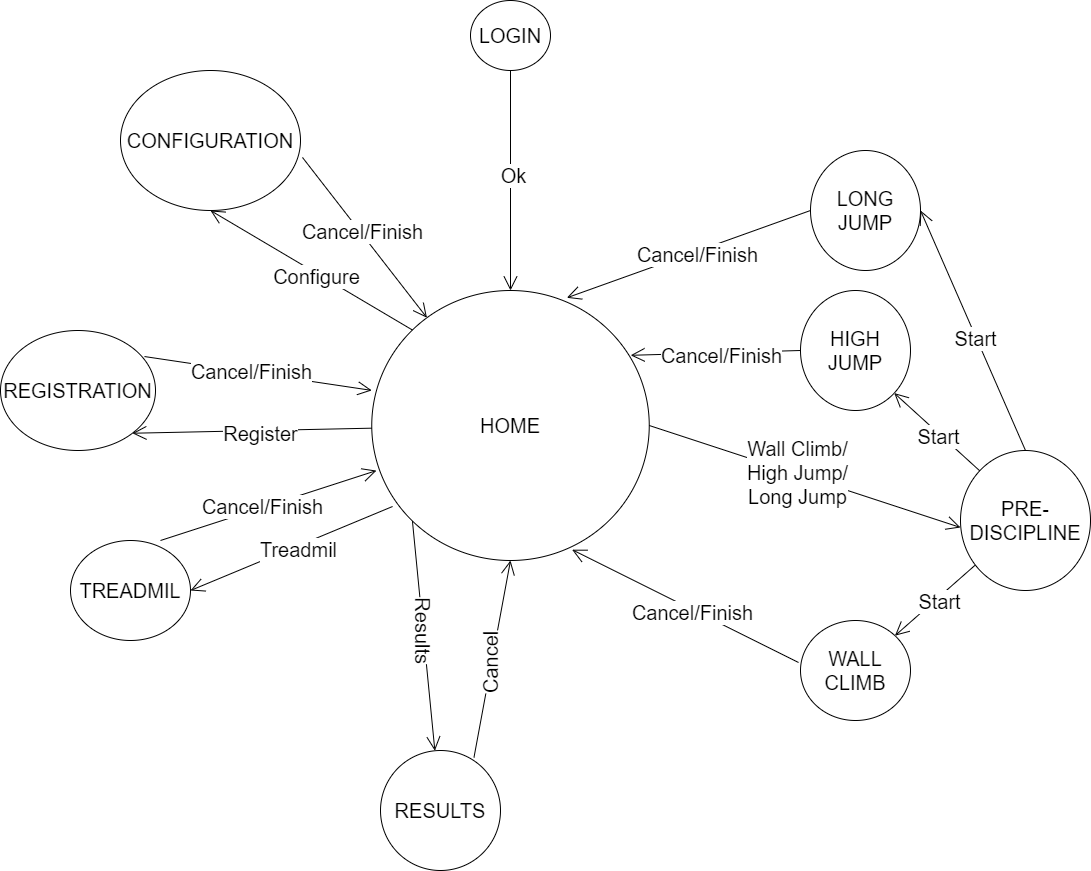

The diagram above was exported from draw.io. Its source (the exported page's mxGraphModel, read from the mxfile embedded in the PNG):
<mxGraphModel dx="2294" dy="764" grid="1" gridSize="10" guides="1" tooltips="1" connect="1" arrows="1" fold="1" page="1" pageScale="1" pageWidth="850" pageHeight="1100" math="0" shadow="0">
  <root>
    <mxCell id="0" />
    <mxCell id="1" parent="0" />
    <mxCell id="yB8sBW4Ziaw1Jw08Tbaj-1" value="&lt;font style=&quot;font-size: 20px;&quot;&gt;HOME&lt;/font&gt;" style="ellipse;whiteSpace=wrap;html=1;" parent="1" vertex="1">
      <mxGeometry x="251.25" y="430" width="277.5" height="270" as="geometry" />
    </mxCell>
    <mxCell id="yB8sBW4Ziaw1Jw08Tbaj-2" value="&lt;font style=&quot;font-size: 20px;&quot;&gt;LOGIN&lt;/font&gt;" style="ellipse;whiteSpace=wrap;html=1;" parent="1" vertex="1">
      <mxGeometry x="350" y="140" width="80" height="70" as="geometry" />
    </mxCell>
    <mxCell id="yB8sBW4Ziaw1Jw08Tbaj-3" value="&lt;font style=&quot;font-size: 20px;&quot;&gt;REGISTRATION&lt;/font&gt;" style="ellipse;whiteSpace=wrap;html=1;" parent="1" vertex="1">
      <mxGeometry x="-120" y="470" width="155" height="120" as="geometry" />
    </mxCell>
    <mxCell id="yB8sBW4Ziaw1Jw08Tbaj-4" value="&lt;font style=&quot;font-size: 20px;&quot;&gt;TREADMIL&lt;/font&gt;" style="ellipse;whiteSpace=wrap;html=1;" parent="1" vertex="1">
      <mxGeometry x="-50" y="680" width="120" height="100" as="geometry" />
    </mxCell>
    <mxCell id="yB8sBW4Ziaw1Jw08Tbaj-5" value="&lt;font style=&quot;font-size: 20px;&quot;&gt;PRE-DISCIPLINE&lt;/font&gt;" style="ellipse;whiteSpace=wrap;html=1;" parent="1" vertex="1">
      <mxGeometry x="840" y="590" width="130" height="140" as="geometry" />
    </mxCell>
    <mxCell id="yB8sBW4Ziaw1Jw08Tbaj-6" value="&lt;font style=&quot;font-size: 20px;&quot;&gt;RESULTS&lt;/font&gt;" style="ellipse;whiteSpace=wrap;html=1;" parent="1" vertex="1">
      <mxGeometry x="260" y="890" width="120" height="120" as="geometry" />
    </mxCell>
    <mxCell id="yB8sBW4Ziaw1Jw08Tbaj-7" value="&lt;font style=&quot;font-size: 20px;&quot;&gt;HIGH JUMP&lt;/font&gt;" style="ellipse;whiteSpace=wrap;html=1;" parent="1" vertex="1">
      <mxGeometry x="680" y="430" width="110" height="120" as="geometry" />
    </mxCell>
    <mxCell id="yB8sBW4Ziaw1Jw08Tbaj-8" value="&lt;font style=&quot;font-size: 20px;&quot;&gt;WALL CLIMB&lt;/font&gt;" style="ellipse;whiteSpace=wrap;html=1;" parent="1" vertex="1">
      <mxGeometry x="680" y="760" width="110" height="100" as="geometry" />
    </mxCell>
    <mxCell id="yB8sBW4Ziaw1Jw08Tbaj-9" value="&lt;font style=&quot;font-size: 20px;&quot;&gt;LONG JUMP&lt;/font&gt;" style="ellipse;whiteSpace=wrap;html=1;" parent="1" vertex="1">
      <mxGeometry x="690" y="290" width="110" height="120" as="geometry" />
    </mxCell>
    <mxCell id="yB8sBW4Ziaw1Jw08Tbaj-13" value="" style="endArrow=open;endFill=1;endSize=12;html=1;rounded=0;exitX=0.5;exitY=1;exitDx=0;exitDy=0;" parent="1" source="yB8sBW4Ziaw1Jw08Tbaj-2" target="yB8sBW4Ziaw1Jw08Tbaj-1" edge="1">
      <mxGeometry width="160" relative="1" as="geometry">
        <mxPoint x="340" y="380" as="sourcePoint" />
        <mxPoint x="500" y="380" as="targetPoint" />
      </mxGeometry>
    </mxCell>
    <mxCell id="yB8sBW4Ziaw1Jw08Tbaj-14" value="&lt;font style=&quot;font-size: 20px;&quot;&gt;Ok&lt;/font&gt;" style="edgeLabel;html=1;align=center;verticalAlign=middle;resizable=0;points=[];" parent="yB8sBW4Ziaw1Jw08Tbaj-13" vertex="1" connectable="0">
      <mxGeometry x="-0.0597" y="2" relative="1" as="geometry">
        <mxPoint as="offset" />
      </mxGeometry>
    </mxCell>
    <mxCell id="yB8sBW4Ziaw1Jw08Tbaj-20" value="" style="endArrow=open;endFill=1;endSize=12;html=1;rounded=0;exitX=1;exitY=0.5;exitDx=0;exitDy=0;entryX=0;entryY=0.55;entryDx=0;entryDy=0;entryPerimeter=0;" parent="1" source="yB8sBW4Ziaw1Jw08Tbaj-1" target="yB8sBW4Ziaw1Jw08Tbaj-5" edge="1">
      <mxGeometry width="160" relative="1" as="geometry">
        <mxPoint x="410" y="300" as="sourcePoint" />
        <mxPoint x="410" y="410" as="targetPoint" />
      </mxGeometry>
    </mxCell>
    <mxCell id="yB8sBW4Ziaw1Jw08Tbaj-21" value="&lt;span style=&quot;font-size: 20px;&quot;&gt;Wall Climb/&lt;br&gt;High Jump/&lt;br&gt;Long Jump&lt;br&gt;&lt;/span&gt;" style="edgeLabel;html=1;align=center;verticalAlign=middle;resizable=0;points=[];" parent="yB8sBW4Ziaw1Jw08Tbaj-20" vertex="1" connectable="0">
      <mxGeometry x="-0.0597" y="2" relative="1" as="geometry">
        <mxPoint as="offset" />
      </mxGeometry>
    </mxCell>
    <mxCell id="yB8sBW4Ziaw1Jw08Tbaj-22" value="" style="endArrow=open;endFill=1;endSize=12;html=1;rounded=0;" parent="1" source="yB8sBW4Ziaw1Jw08Tbaj-5" target="yB8sBW4Ziaw1Jw08Tbaj-8" edge="1">
      <mxGeometry width="160" relative="1" as="geometry">
        <mxPoint x="450" y="440" as="sourcePoint" />
        <mxPoint x="800" y="437" as="targetPoint" />
      </mxGeometry>
    </mxCell>
    <mxCell id="yB8sBW4Ziaw1Jw08Tbaj-23" value="&lt;font style=&quot;font-size: 20px;&quot;&gt;Start&lt;/font&gt;" style="edgeLabel;html=1;align=center;verticalAlign=middle;resizable=0;points=[];" parent="yB8sBW4Ziaw1Jw08Tbaj-22" vertex="1" connectable="0">
      <mxGeometry x="-0.0597" y="2" relative="1" as="geometry">
        <mxPoint as="offset" />
      </mxGeometry>
    </mxCell>
    <mxCell id="yB8sBW4Ziaw1Jw08Tbaj-24" value="" style="endArrow=open;endFill=1;endSize=12;html=1;rounded=0;exitX=0;exitY=0;exitDx=0;exitDy=0;entryX=1;entryY=1;entryDx=0;entryDy=0;" parent="1" source="yB8sBW4Ziaw1Jw08Tbaj-5" target="yB8sBW4Ziaw1Jw08Tbaj-7" edge="1">
      <mxGeometry width="160" relative="1" as="geometry">
        <mxPoint x="819" y="479" as="sourcePoint" />
        <mxPoint x="745" y="620" as="targetPoint" />
      </mxGeometry>
    </mxCell>
    <mxCell id="yB8sBW4Ziaw1Jw08Tbaj-25" value="&lt;font style=&quot;font-size: 20px;&quot;&gt;Start&lt;/font&gt;" style="edgeLabel;html=1;align=center;verticalAlign=middle;resizable=0;points=[];" parent="yB8sBW4Ziaw1Jw08Tbaj-24" vertex="1" connectable="0">
      <mxGeometry x="-0.0597" y="2" relative="1" as="geometry">
        <mxPoint as="offset" />
      </mxGeometry>
    </mxCell>
    <mxCell id="yB8sBW4Ziaw1Jw08Tbaj-26" value="" style="endArrow=open;endFill=1;endSize=12;html=1;rounded=0;exitX=0.5;exitY=0;exitDx=0;exitDy=0;entryX=1;entryY=0.5;entryDx=0;entryDy=0;" parent="1" source="yB8sBW4Ziaw1Jw08Tbaj-5" target="yB8sBW4Ziaw1Jw08Tbaj-9" edge="1">
      <mxGeometry width="160" relative="1" as="geometry">
        <mxPoint x="819" y="381" as="sourcePoint" />
        <mxPoint x="650" y="260" as="targetPoint" />
      </mxGeometry>
    </mxCell>
    <mxCell id="yB8sBW4Ziaw1Jw08Tbaj-27" value="&lt;font style=&quot;font-size: 20px;&quot;&gt;Start&lt;/font&gt;" style="edgeLabel;html=1;align=center;verticalAlign=middle;resizable=0;points=[];" parent="yB8sBW4Ziaw1Jw08Tbaj-26" vertex="1" connectable="0">
      <mxGeometry x="-0.0597" y="2" relative="1" as="geometry">
        <mxPoint as="offset" />
      </mxGeometry>
    </mxCell>
    <mxCell id="yB8sBW4Ziaw1Jw08Tbaj-28" value="" style="endArrow=open;endFill=1;endSize=12;html=1;rounded=0;entryX=1;entryY=0.5;entryDx=0;entryDy=0;exitX=0.075;exitY=0.8;exitDx=0;exitDy=0;exitPerimeter=0;" parent="1" source="yB8sBW4Ziaw1Jw08Tbaj-1" target="yB8sBW4Ziaw1Jw08Tbaj-4" edge="1">
      <mxGeometry width="160" relative="1" as="geometry">
        <mxPoint x="450" y="440" as="sourcePoint" />
        <mxPoint x="800" y="437" as="targetPoint" />
      </mxGeometry>
    </mxCell>
    <mxCell id="yB8sBW4Ziaw1Jw08Tbaj-29" value="&lt;span style=&quot;font-size: 20px;&quot;&gt;Treadmil&lt;br&gt;&lt;/span&gt;" style="edgeLabel;html=1;align=center;verticalAlign=middle;resizable=0;points=[];" parent="yB8sBW4Ziaw1Jw08Tbaj-28" vertex="1" connectable="0">
      <mxGeometry x="-0.0597" y="2" relative="1" as="geometry">
        <mxPoint as="offset" />
      </mxGeometry>
    </mxCell>
    <mxCell id="yB8sBW4Ziaw1Jw08Tbaj-30" value="" style="endArrow=open;endFill=1;endSize=12;html=1;rounded=0;entryX=1;entryY=1;entryDx=0;entryDy=0;" parent="1" source="yB8sBW4Ziaw1Jw08Tbaj-1" target="yB8sBW4Ziaw1Jw08Tbaj-3" edge="1">
      <mxGeometry width="160" relative="1" as="geometry">
        <mxPoint x="350" y="440" as="sourcePoint" />
        <mxPoint x="190" y="440" as="targetPoint" />
      </mxGeometry>
    </mxCell>
    <mxCell id="yB8sBW4Ziaw1Jw08Tbaj-31" value="&lt;span style=&quot;font-size: 20px;&quot;&gt;Register&lt;br&gt;&lt;/span&gt;" style="edgeLabel;html=1;align=center;verticalAlign=middle;resizable=0;points=[];" parent="yB8sBW4Ziaw1Jw08Tbaj-30" vertex="1" connectable="0">
      <mxGeometry x="-0.0597" y="2" relative="1" as="geometry">
        <mxPoint as="offset" />
      </mxGeometry>
    </mxCell>
    <mxCell id="yB8sBW4Ziaw1Jw08Tbaj-32" value="&lt;font style=&quot;font-size: 20px;&quot;&gt;CONFIGURATION&lt;/font&gt;" style="ellipse;whiteSpace=wrap;html=1;" parent="1" vertex="1">
      <mxGeometry y="210" width="180" height="140" as="geometry" />
    </mxCell>
    <mxCell id="yB8sBW4Ziaw1Jw08Tbaj-33" value="" style="endArrow=open;endFill=1;endSize=12;html=1;rounded=0;entryX=0.5;entryY=1;entryDx=0;entryDy=0;exitX=0;exitY=0;exitDx=0;exitDy=0;" parent="1" source="yB8sBW4Ziaw1Jw08Tbaj-1" target="yB8sBW4Ziaw1Jw08Tbaj-32" edge="1">
      <mxGeometry width="160" relative="1" as="geometry">
        <mxPoint x="352" y="428" as="sourcePoint" />
        <mxPoint x="142" y="373" as="targetPoint" />
      </mxGeometry>
    </mxCell>
    <mxCell id="yB8sBW4Ziaw1Jw08Tbaj-34" value="&lt;span style=&quot;font-size: 20px;&quot;&gt;Configure&lt;br&gt;&lt;/span&gt;" style="edgeLabel;html=1;align=center;verticalAlign=middle;resizable=0;points=[];" parent="yB8sBW4Ziaw1Jw08Tbaj-33" vertex="1" connectable="0">
      <mxGeometry x="-0.0597" y="2" relative="1" as="geometry">
        <mxPoint as="offset" />
      </mxGeometry>
    </mxCell>
    <mxCell id="yB8sBW4Ziaw1Jw08Tbaj-36" value="" style="endArrow=open;endFill=1;endSize=12;html=1;rounded=0;exitX=0;exitY=1;exitDx=0;exitDy=0;labelPosition=center;verticalLabelPosition=bottom;align=center;verticalAlign=top;textDirection=ltr;" parent="1" source="yB8sBW4Ziaw1Jw08Tbaj-1" target="yB8sBW4Ziaw1Jw08Tbaj-6" edge="1">
      <mxGeometry width="160" relative="1" as="geometry">
        <mxPoint x="350" y="440" as="sourcePoint" />
        <mxPoint x="140" y="470" as="targetPoint" />
      </mxGeometry>
    </mxCell>
    <mxCell id="yB8sBW4Ziaw1Jw08Tbaj-37" value="&lt;span style=&quot;font-size: 20px;&quot;&gt;Results&lt;br&gt;&lt;/span&gt;" style="edgeLabel;html=1;align=center;verticalAlign=middle;resizable=0;points=[];rotation=90;" parent="yB8sBW4Ziaw1Jw08Tbaj-36" vertex="1" connectable="0">
      <mxGeometry x="-0.0597" y="2" relative="1" as="geometry">
        <mxPoint as="offset" />
      </mxGeometry>
    </mxCell>
    <mxCell id="yB8sBW4Ziaw1Jw08Tbaj-50" value="" style="endArrow=open;endFill=1;endSize=12;html=1;rounded=0;exitX=0.779;exitY=0.058;exitDx=0;exitDy=0;entryX=0.5;entryY=1;entryDx=0;entryDy=0;exitPerimeter=0;" parent="1" source="yB8sBW4Ziaw1Jw08Tbaj-6" target="yB8sBW4Ziaw1Jw08Tbaj-1" edge="1">
      <mxGeometry width="160" relative="1" as="geometry">
        <mxPoint x="462" y="879" as="sourcePoint" />
        <mxPoint x="442" y="732" as="targetPoint" />
      </mxGeometry>
    </mxCell>
    <mxCell id="yB8sBW4Ziaw1Jw08Tbaj-51" value="&lt;span style=&quot;font-size: 20px;&quot;&gt;Cancel&lt;br&gt;&lt;/span&gt;" style="edgeLabel;html=1;align=center;verticalAlign=middle;resizable=0;points=[];rotation=270;" parent="yB8sBW4Ziaw1Jw08Tbaj-50" vertex="1" connectable="0">
      <mxGeometry x="-0.0597" y="2" relative="1" as="geometry">
        <mxPoint as="offset" />
      </mxGeometry>
    </mxCell>
    <mxCell id="yB8sBW4Ziaw1Jw08Tbaj-58" value="" style="endArrow=open;endFill=1;endSize=12;html=1;rounded=0;exitX=-0.018;exitY=0.42;exitDx=0;exitDy=0;entryX=0.722;entryY=0.96;entryDx=0;entryDy=0;exitPerimeter=0;entryPerimeter=0;" parent="1" source="yB8sBW4Ziaw1Jw08Tbaj-8" target="yB8sBW4Ziaw1Jw08Tbaj-1" edge="1">
      <mxGeometry width="160" relative="1" as="geometry">
        <mxPoint x="427" y="813" as="sourcePoint" />
        <mxPoint x="440" y="550" as="targetPoint" />
      </mxGeometry>
    </mxCell>
    <mxCell id="yB8sBW4Ziaw1Jw08Tbaj-59" value="&lt;span style=&quot;font-size: 20px;&quot;&gt;Cancel/Finish&lt;br&gt;&lt;/span&gt;" style="edgeLabel;html=1;align=center;verticalAlign=middle;resizable=0;points=[];rotation=0;" parent="yB8sBW4Ziaw1Jw08Tbaj-58" vertex="1" connectable="0">
      <mxGeometry x="-0.0597" y="2" relative="1" as="geometry">
        <mxPoint as="offset" />
      </mxGeometry>
    </mxCell>
    <mxCell id="yB8sBW4Ziaw1Jw08Tbaj-60" value="" style="endArrow=open;endFill=1;endSize=12;html=1;rounded=0;exitX=0;exitY=0.5;exitDx=0;exitDy=0;entryX=0.933;entryY=0.24;entryDx=0;entryDy=0;entryPerimeter=0;" parent="1" source="yB8sBW4Ziaw1Jw08Tbaj-7" target="yB8sBW4Ziaw1Jw08Tbaj-1" edge="1">
      <mxGeometry width="160" relative="1" as="geometry">
        <mxPoint x="728" y="682" as="sourcePoint" />
        <mxPoint x="480" y="544" as="targetPoint" />
      </mxGeometry>
    </mxCell>
    <mxCell id="yB8sBW4Ziaw1Jw08Tbaj-61" value="&lt;span style=&quot;font-size: 20px;&quot;&gt;Cancel/Finish&lt;br&gt;&lt;/span&gt;" style="edgeLabel;html=1;align=center;verticalAlign=middle;resizable=0;points=[];rotation=0;" parent="yB8sBW4Ziaw1Jw08Tbaj-60" vertex="1" connectable="0">
      <mxGeometry x="-0.0597" y="2" relative="1" as="geometry">
        <mxPoint as="offset" />
      </mxGeometry>
    </mxCell>
    <mxCell id="yB8sBW4Ziaw1Jw08Tbaj-62" value="" style="endArrow=open;endFill=1;endSize=12;html=1;rounded=0;exitX=0;exitY=0.5;exitDx=0;exitDy=0;entryX=0.703;entryY=0.027;entryDx=0;entryDy=0;entryPerimeter=0;" parent="1" source="yB8sBW4Ziaw1Jw08Tbaj-9" target="yB8sBW4Ziaw1Jw08Tbaj-1" edge="1">
      <mxGeometry width="160" relative="1" as="geometry">
        <mxPoint x="696" y="372" as="sourcePoint" />
        <mxPoint x="525" y="436" as="targetPoint" />
      </mxGeometry>
    </mxCell>
    <mxCell id="yB8sBW4Ziaw1Jw08Tbaj-63" value="&lt;span style=&quot;font-size: 20px;&quot;&gt;Cancel/Finish&lt;br&gt;&lt;/span&gt;" style="edgeLabel;html=1;align=center;verticalAlign=middle;resizable=0;points=[];rotation=0;" parent="yB8sBW4Ziaw1Jw08Tbaj-62" vertex="1" connectable="0">
      <mxGeometry x="-0.0597" y="2" relative="1" as="geometry">
        <mxPoint as="offset" />
      </mxGeometry>
    </mxCell>
    <mxCell id="yB8sBW4Ziaw1Jw08Tbaj-64" value="" style="endArrow=open;endFill=1;endSize=12;html=1;rounded=0;exitX=1.011;exitY=0.621;exitDx=0;exitDy=0;exitPerimeter=0;" parent="1" source="yB8sBW4Ziaw1Jw08Tbaj-32" target="yB8sBW4Ziaw1Jw08Tbaj-1" edge="1">
      <mxGeometry width="160" relative="1" as="geometry">
        <mxPoint x="700" y="360" as="sourcePoint" />
        <mxPoint x="455" y="447" as="targetPoint" />
      </mxGeometry>
    </mxCell>
    <mxCell id="yB8sBW4Ziaw1Jw08Tbaj-65" value="&lt;span style=&quot;font-size: 20px;&quot;&gt;Cancel/Finish&lt;br&gt;&lt;/span&gt;" style="edgeLabel;html=1;align=center;verticalAlign=middle;resizable=0;points=[];rotation=0;" parent="yB8sBW4Ziaw1Jw08Tbaj-64" vertex="1" connectable="0">
      <mxGeometry x="-0.0597" y="2" relative="1" as="geometry">
        <mxPoint as="offset" />
      </mxGeometry>
    </mxCell>
    <mxCell id="yB8sBW4Ziaw1Jw08Tbaj-66" value="" style="endArrow=open;endFill=1;endSize=12;html=1;rounded=0;exitX=0.929;exitY=0.217;exitDx=0;exitDy=0;entryX=0;entryY=0.37;entryDx=0;entryDy=0;entryPerimeter=0;exitPerimeter=0;" parent="1" source="yB8sBW4Ziaw1Jw08Tbaj-3" target="yB8sBW4Ziaw1Jw08Tbaj-1" edge="1">
      <mxGeometry width="160" relative="1" as="geometry">
        <mxPoint x="710" y="370" as="sourcePoint" />
        <mxPoint x="465" y="457" as="targetPoint" />
      </mxGeometry>
    </mxCell>
    <mxCell id="yB8sBW4Ziaw1Jw08Tbaj-67" value="&lt;span style=&quot;font-size: 20px;&quot;&gt;Cancel/Finish&lt;br&gt;&lt;/span&gt;" style="edgeLabel;html=1;align=center;verticalAlign=middle;resizable=0;points=[];rotation=0;" parent="yB8sBW4Ziaw1Jw08Tbaj-66" vertex="1" connectable="0">
      <mxGeometry x="-0.0597" y="2" relative="1" as="geometry">
        <mxPoint as="offset" />
      </mxGeometry>
    </mxCell>
    <mxCell id="yB8sBW4Ziaw1Jw08Tbaj-68" value="" style="endArrow=open;endFill=1;endSize=12;html=1;rounded=0;exitX=0.75;exitY=0;exitDx=0;exitDy=0;entryX=0.017;entryY=0.667;entryDx=0;entryDy=0;entryPerimeter=0;exitPerimeter=0;" parent="1" source="yB8sBW4Ziaw1Jw08Tbaj-4" target="yB8sBW4Ziaw1Jw08Tbaj-1" edge="1">
      <mxGeometry width="160" relative="1" as="geometry">
        <mxPoint x="34" y="506" as="sourcePoint" />
        <mxPoint x="261" y="540" as="targetPoint" />
      </mxGeometry>
    </mxCell>
    <mxCell id="yB8sBW4Ziaw1Jw08Tbaj-69" value="&lt;span style=&quot;font-size: 20px;&quot;&gt;Cancel/Finish&lt;br&gt;&lt;/span&gt;" style="edgeLabel;html=1;align=center;verticalAlign=middle;resizable=0;points=[];rotation=0;" parent="yB8sBW4Ziaw1Jw08Tbaj-68" vertex="1" connectable="0">
      <mxGeometry x="-0.0597" y="2" relative="1" as="geometry">
        <mxPoint as="offset" />
      </mxGeometry>
    </mxCell>
  </root>
</mxGraphModel>